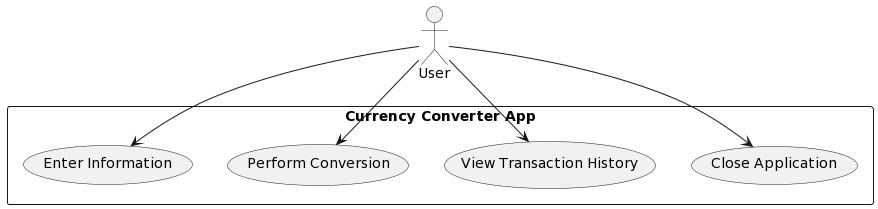

The diagram above was rendered by PlantUML. Its source (embedded in the PNG):
@startuml
actor User as u
rectangle "Currency Converter App" {
  usecase "Close Application" as closeApp
  usecase "View Transaction History" as viewHistory
  usecase "Perform Conversion" as performConversion
  usecase "Enter Information" as enterInfo
}

u --> closeApp
u --> viewHistory
u --> performConversion
u --> enterInfo
@enduml